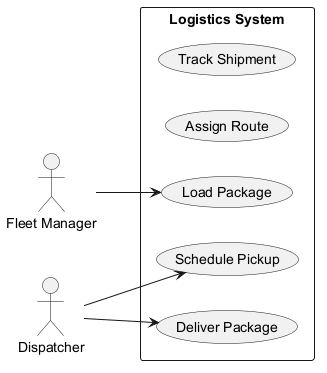

The diagram above was rendered by PlantUML. Its source (embedded in the PNG):
@startuml
skinparam backgroundColor #FFFFFF
skinparam classBackgroundColor #F1F8E9
skinparam classBorderColor #33691E
left to right direction
actor "Fleet Manager" as FM
actor "Dispatcher" as D
rectangle "Logistics System" {
  usecase "Track Shipment" as UC_TrackShipment
  usecase "Assign Route" as UC_AssignRoute
  usecase "Load Package" as UC_LoadPackage
  usecase "Schedule Pickup" as UC_SchedulePickup
  usecase "Deliver Package" as UC_DeliverPackage
}
FM --> UC_LoadPackage
D --> UC_SchedulePickup
D --> UC_DeliverPackage
@enduml